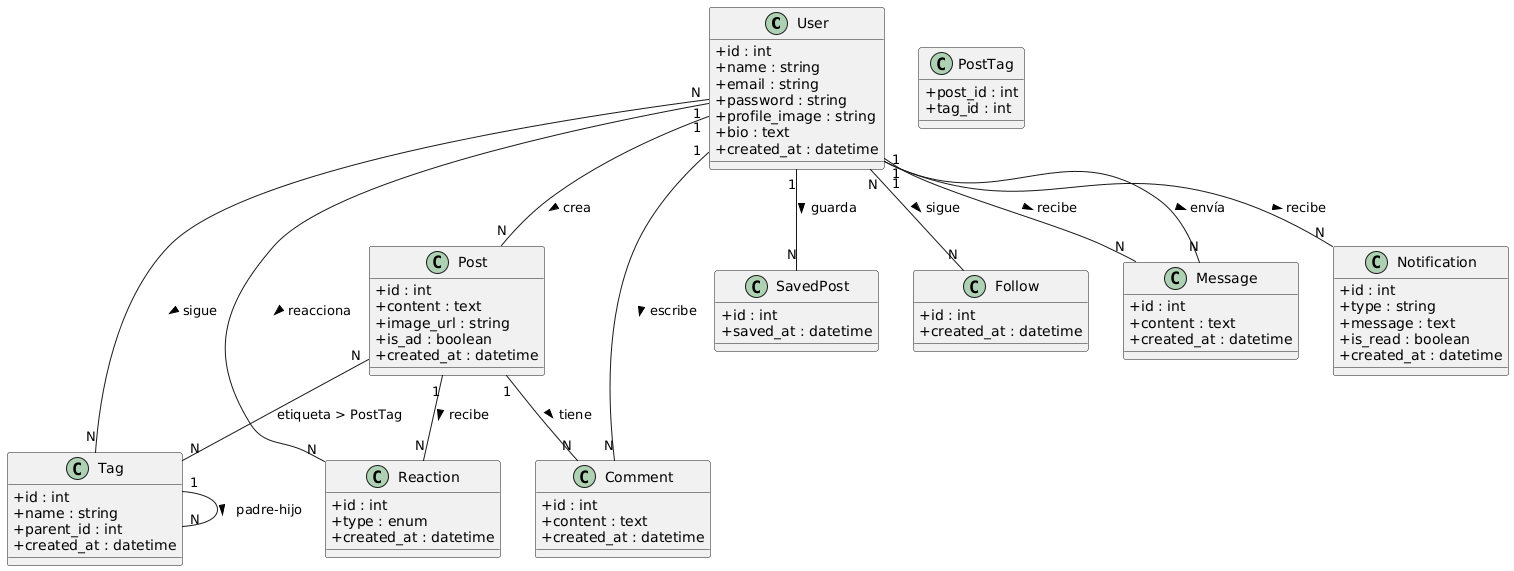

The diagram above was rendered by PlantUML. Its source (embedded in the PNG):
@startuml
skinparam classAttributeIconSize 0

class User {
  +id : int
  +name : string
  +email : string
  +password : string
  +profile_image : string
  +bio : text
  +created_at : datetime
}

class Post {
  +id : int
  +content : text
  +image_url : string
  +is_ad : boolean
  +created_at : datetime
}

class Tag {
  +id : int
  +name : string
  +parent_id : int
  +created_at : datetime
}

class PostTag {
  +post_id : int
  +tag_id : int
}

class Comment {
  +id : int
  +content : text
  +created_at : datetime
}

class Reaction {
  +id : int
  +type : enum
  +created_at : datetime
}

class SavedPost {
  +id : int
  +saved_at : datetime
}

class Follow {
  +id : int
  +created_at : datetime
}

class Message {
  +id : int
  +content : text
  +created_at : datetime
}

class Notification {
  +id : int
  +type : string
  +message : text
  +is_read : boolean
  +created_at : datetime
}

' Relaciones principales
User "1" -- "N" Post : crea >
User "1" -- "N" Comment : escribe >
User "1" -- "N" Reaction : reacciona >
User "1" -- "N" Notification : recibe >
User "1" -- "N" Message : envía >
User "1" -- "N" Message : recibe >
User "1" -- "N" SavedPost : guarda >

User "N" -- "N" Follow : sigue >
User "N" -- "N" Tag : sigue >

Post "1" -- "N" Comment : tiene >
Post "1" -- "N" Reaction : recibe >
Post "N" -- "N" Tag : etiqueta > PostTag

Tag "1" -- "N" Tag : padre-hijo >
@enduml